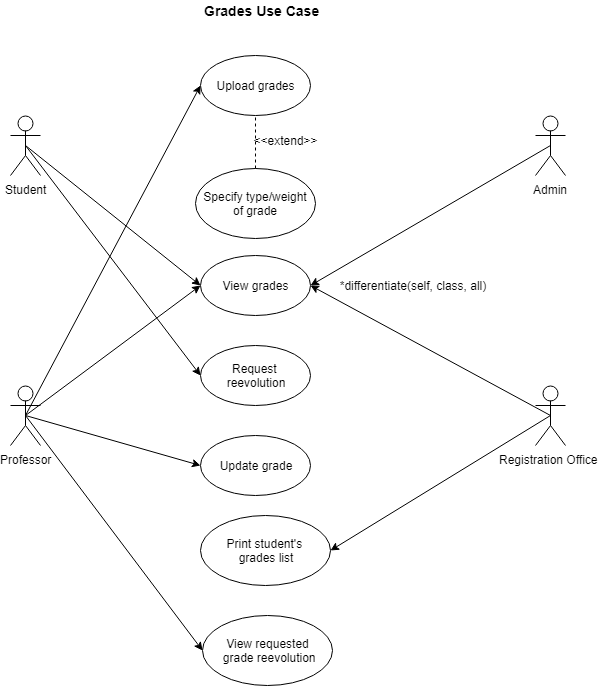

The diagram above was exported from draw.io. Its source (the exported page's mxGraphModel, read from the mxfile embedded in the PNG):
<mxGraphModel dx="754" dy="435" grid="1" gridSize="10" guides="1" tooltips="1" connect="1" arrows="1" fold="1" page="1" pageScale="1" pageWidth="850" pageHeight="1100" math="0" shadow="0">
  <root>
    <mxCell id="0" />
    <mxCell id="1" parent="0" />
    <mxCell id="2" value="&lt;b&gt;&lt;font style=&quot;font-size: 14px&quot;&gt;Grades Use Case&lt;/font&gt;&lt;/b&gt;" style="text;html=1;resizable=0;points=[];autosize=1;align=left;verticalAlign=top;spacingTop=-4;" vertex="1" parent="1">
      <mxGeometry x="272" y="35" width="130" height="20" as="geometry" />
    </mxCell>
    <mxCell id="3" value="Student" style="shape=umlActor;verticalLabelPosition=bottom;labelBackgroundColor=#ffffff;verticalAlign=top;html=1;outlineConnect=0;" vertex="1" parent="1">
      <mxGeometry x="80" y="150" width="30" height="60" as="geometry" />
    </mxCell>
    <mxCell id="4" value="Admin" style="shape=umlActor;verticalLabelPosition=bottom;labelBackgroundColor=#ffffff;verticalAlign=top;html=1;outlineConnect=0;" vertex="1" parent="1">
      <mxGeometry x="605" y="150" width="30" height="60" as="geometry" />
    </mxCell>
    <mxCell id="5" value="Registration Office&amp;nbsp;" style="shape=umlActor;verticalLabelPosition=bottom;labelBackgroundColor=#ffffff;verticalAlign=top;html=1;outlineConnect=0;" vertex="1" parent="1">
      <mxGeometry x="605" y="420" width="30" height="60" as="geometry" />
    </mxCell>
    <mxCell id="6" value="Professor" style="shape=umlActor;verticalLabelPosition=bottom;labelBackgroundColor=#ffffff;verticalAlign=top;html=1;outlineConnect=0;" vertex="1" parent="1">
      <mxGeometry x="80" y="420" width="30" height="60" as="geometry" />
    </mxCell>
    <mxCell id="7" value="Upload grades" style="ellipse;whiteSpace=wrap;html=1;" vertex="1" parent="1">
      <mxGeometry x="270" y="90" width="110" height="60" as="geometry" />
    </mxCell>
    <mxCell id="8" value="Specify type/weight of grade" style="ellipse;whiteSpace=wrap;html=1;" vertex="1" parent="1">
      <mxGeometry x="265" y="202.5" width="120" height="70" as="geometry" />
    </mxCell>
    <mxCell id="9" value="Print student's &lt;br&gt;grades list" style="ellipse;whiteSpace=wrap;html=1;" vertex="1" parent="1">
      <mxGeometry x="270" y="550" width="130" height="70" as="geometry" />
    </mxCell>
    <mxCell id="10" value="Request &lt;br&gt;reevolution" style="ellipse;whiteSpace=wrap;html=1;" vertex="1" parent="1">
      <mxGeometry x="270" y="380" width="110" height="60" as="geometry" />
    </mxCell>
    <mxCell id="11" value="Update grade" style="ellipse;whiteSpace=wrap;html=1;" vertex="1" parent="1">
      <mxGeometry x="270" y="470" width="110" height="60" as="geometry" />
    </mxCell>
    <mxCell id="12" value="View grades" style="ellipse;whiteSpace=wrap;html=1;" vertex="1" parent="1">
      <mxGeometry x="270" y="290" width="110" height="60" as="geometry" />
    </mxCell>
    <mxCell id="13" value="" style="endArrow=classic;html=1;entryX=1;entryY=0.5;entryDx=0;entryDy=0;exitX=0.5;exitY=0.5;exitDx=0;exitDy=0;exitPerimeter=0;" edge="1" source="5" target="12" parent="1">
      <mxGeometry width="50" height="50" relative="1" as="geometry">
        <mxPoint x="640" y="200" as="sourcePoint" />
        <mxPoint x="400" y="160" as="targetPoint" />
      </mxGeometry>
    </mxCell>
    <mxCell id="14" value="" style="endArrow=classic;html=1;entryX=1;entryY=0.5;entryDx=0;entryDy=0;exitX=0.5;exitY=0.5;exitDx=0;exitDy=0;exitPerimeter=0;" edge="1" source="5" target="9" parent="1">
      <mxGeometry width="50" height="50" relative="1" as="geometry">
        <mxPoint x="650" y="430" as="sourcePoint" />
        <mxPoint x="410" y="480" as="targetPoint" />
      </mxGeometry>
    </mxCell>
    <mxCell id="15" value="" style="endArrow=classic;html=1;entryX=1;entryY=0.5;entryDx=0;entryDy=0;exitX=0.5;exitY=0.5;exitDx=0;exitDy=0;exitPerimeter=0;" edge="1" source="4" target="12" parent="1">
      <mxGeometry width="50" height="50" relative="1" as="geometry">
        <mxPoint x="635" y="200" as="sourcePoint" />
        <mxPoint x="415" y="335" as="targetPoint" />
      </mxGeometry>
    </mxCell>
    <mxCell id="16" value="" style="endArrow=classic;html=1;entryX=0;entryY=0.5;entryDx=0;entryDy=0;exitX=0.5;exitY=0.5;exitDx=0;exitDy=0;exitPerimeter=0;" edge="1" source="3" target="12" parent="1">
      <mxGeometry width="50" height="50" relative="1" as="geometry">
        <mxPoint x="640" y="200" as="sourcePoint" />
        <mxPoint x="400" y="430" as="targetPoint" />
      </mxGeometry>
    </mxCell>
    <mxCell id="17" value="" style="endArrow=classic;html=1;exitX=0.5;exitY=0.5;exitDx=0;exitDy=0;exitPerimeter=0;entryX=0;entryY=0.5;entryDx=0;entryDy=0;" edge="1" source="6" target="7" parent="1">
      <mxGeometry width="50" height="50" relative="1" as="geometry">
        <mxPoint x="105" y="190" as="sourcePoint" />
        <mxPoint x="270" y="320" as="targetPoint" />
      </mxGeometry>
    </mxCell>
    <mxCell id="18" value="" style="endArrow=classic;html=1;entryX=0;entryY=0.5;entryDx=0;entryDy=0;exitX=0.5;exitY=0.5;exitDx=0;exitDy=0;exitPerimeter=0;" edge="1" source="3" target="10" parent="1">
      <mxGeometry width="50" height="50" relative="1" as="geometry">
        <mxPoint x="80" y="360" as="sourcePoint" />
        <mxPoint x="255" y="500" as="targetPoint" />
      </mxGeometry>
    </mxCell>
    <mxCell id="19" value="" style="endArrow=classic;html=1;exitX=0.5;exitY=0.5;exitDx=0;exitDy=0;exitPerimeter=0;entryX=0;entryY=0.5;entryDx=0;entryDy=0;" edge="1" source="6" target="12" parent="1">
      <mxGeometry width="50" height="50" relative="1" as="geometry">
        <mxPoint x="105" y="460" as="sourcePoint" />
        <mxPoint x="280" y="330" as="targetPoint" />
      </mxGeometry>
    </mxCell>
    <mxCell id="20" value="" style="endArrow=classic;html=1;exitX=0.5;exitY=0.5;exitDx=0;exitDy=0;exitPerimeter=0;entryX=0;entryY=0.5;entryDx=0;entryDy=0;" edge="1" source="6" target="11" parent="1">
      <mxGeometry width="50" height="50" relative="1" as="geometry">
        <mxPoint x="115" y="470" as="sourcePoint" />
        <mxPoint x="290" y="340" as="targetPoint" />
      </mxGeometry>
    </mxCell>
    <mxCell id="21" value="" style="endArrow=none;dashed=1;html=1;entryX=0.5;entryY=1;entryDx=0;entryDy=0;exitX=0.5;exitY=0;exitDx=0;exitDy=0;strokeWidth=1;strokeColor=#000000;horizontal=1;noLabel=1;fontColor=none;" edge="1" source="8" target="7" parent="1">
      <mxGeometry width="50" height="50" relative="1" as="geometry">
        <mxPoint x="340" y="198" as="sourcePoint" />
        <mxPoint x="340" y="147.5" as="targetPoint" />
      </mxGeometry>
    </mxCell>
    <mxCell id="22" value="&amp;lt;&amp;lt;extend&amp;gt;&amp;gt;&lt;br&gt;" style="text;html=1;strokeColor=none;fillColor=none;align=center;verticalAlign=middle;whiteSpace=wrap;rounded=0;fontColor=none;" vertex="1" parent="1">
      <mxGeometry x="335" y="165" width="40" height="20" as="geometry" />
    </mxCell>
    <mxCell id="23" value="View requested&lt;br&gt;&amp;nbsp;grade reevolution" style="ellipse;whiteSpace=wrap;html=1;" vertex="1" parent="1">
      <mxGeometry x="272" y="650" width="130" height="70" as="geometry" />
    </mxCell>
    <mxCell id="24" value="" style="endArrow=classic;html=1;exitX=0.5;exitY=0.5;exitDx=0;exitDy=0;exitPerimeter=0;entryX=0;entryY=0.5;entryDx=0;entryDy=0;" edge="1" source="6" target="23" parent="1">
      <mxGeometry width="50" height="50" relative="1" as="geometry">
        <mxPoint x="105" y="460" as="sourcePoint" />
        <mxPoint x="280" y="510" as="targetPoint" />
      </mxGeometry>
    </mxCell>
    <mxCell id="25" value="*differentiate(self, class, all)" style="text;html=1;strokeColor=none;fillColor=none;align=center;verticalAlign=middle;whiteSpace=wrap;rounded=0;fontColor=none;" vertex="1" parent="1">
      <mxGeometry x="402" y="310" width="160" height="20" as="geometry" />
    </mxCell>
  </root>
</mxGraphModel>